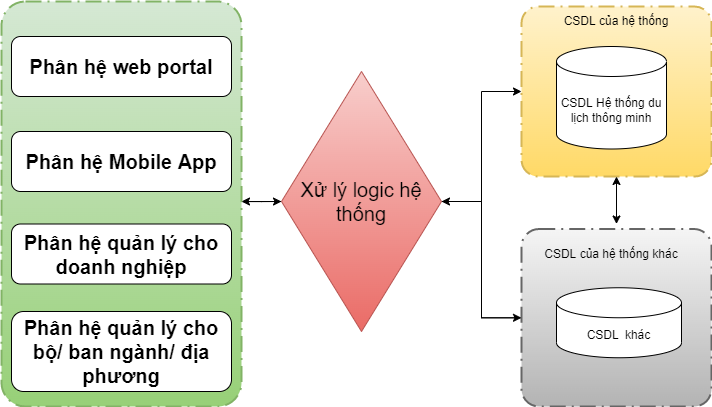

The diagram above was exported from draw.io. Its source (the exported page's mxGraphModel, read from the mxfile embedded in the PNG):
<mxGraphModel dx="965" dy="597" grid="1" gridSize="10" guides="1" tooltips="1" connect="1" arrows="1" fold="1" page="1" pageScale="1" pageWidth="827" pageHeight="1169" math="0" shadow="0">
  <root>
    <mxCell id="0" />
    <mxCell id="1" parent="0" />
    <mxCell id="ZnWsBSKY5zQjApXuL4cQ-12" style="edgeStyle=orthogonalEdgeStyle;rounded=0;orthogonalLoop=1;jettySize=auto;html=1;entryX=0;entryY=0.5;entryDx=0;entryDy=0;fontSize=20;" parent="1" target="0aDKZo0Y36aNwWf872E4-11" edge="1">
      <mxGeometry relative="1" as="geometry">
        <mxPoint x="570" y="330.1" as="sourcePoint" />
      </mxGeometry>
    </mxCell>
    <mxCell id="ZnWsBSKY5zQjApXuL4cQ-8" style="edgeStyle=orthogonalEdgeStyle;rounded=0;orthogonalLoop=1;jettySize=auto;html=1;entryX=0;entryY=0.5;entryDx=0;entryDy=0;entryPerimeter=0;fontSize=20;" parent="1" source="0aDKZo0Y36aNwWf872E4-11" target="ZnWsBSKY5zQjApXuL4cQ-1" edge="1">
      <mxGeometry relative="1" as="geometry" />
    </mxCell>
    <mxCell id="ZnWsBSKY5zQjApXuL4cQ-9" style="edgeStyle=orthogonalEdgeStyle;rounded=0;orthogonalLoop=1;jettySize=auto;html=1;fontSize=20;" parent="1" source="0aDKZo0Y36aNwWf872E4-11" target="ZnWsBSKY5zQjApXuL4cQ-4" edge="1">
      <mxGeometry relative="1" as="geometry" />
    </mxCell>
    <mxCell id="ZnWsBSKY5zQjApXuL4cQ-11" style="edgeStyle=orthogonalEdgeStyle;rounded=0;orthogonalLoop=1;jettySize=auto;html=1;entryX=1;entryY=0.5;entryDx=0;entryDy=0;fontSize=20;" parent="1" source="0aDKZo0Y36aNwWf872E4-11" edge="1">
      <mxGeometry relative="1" as="geometry">
        <mxPoint x="570" y="330.0000000000001" as="targetPoint" />
      </mxGeometry>
    </mxCell>
    <mxCell id="0aDKZo0Y36aNwWf872E4-11" value="Xử lý logic hệ thống" style="rhombus;whiteSpace=wrap;html=1;fontSize=20;fillColor=#f8cecc;gradientColor=#ea6b66;strokeColor=#b85450;" parent="1" vertex="1">
      <mxGeometry x="610" y="200" width="160" height="260" as="geometry" />
    </mxCell>
    <mxCell id="ZnWsBSKY5zQjApXuL4cQ-1" value="" style="points=[[0.25,0,0],[0.5,0,0],[0.75,0,0],[1,0.25,0],[1,0.5,0],[1,0.75,0],[0.75,1,0],[0.5,1,0],[0.25,1,0],[0,0.75,0],[0,0.5,0],[0,0.25,0]];rounded=1;arcSize=10;dashed=1;dashPattern=8 3 1 3;strokeWidth=2;fontStyle=1;fontSize=20;fillColor=#fff2cc;gradientColor=#ffd966;strokeColor=#d6b656;" parent="1" vertex="1">
      <mxGeometry x="850" y="135" width="190" height="170" as="geometry" />
    </mxCell>
    <mxCell id="ZnWsBSKY5zQjApXuL4cQ-2" value="CSDL của hệ thống" style="text;html=1;strokeColor=none;fillColor=none;align=center;verticalAlign=middle;whiteSpace=wrap;rounded=0;" parent="1" vertex="1">
      <mxGeometry x="865" y="135" width="160" height="30" as="geometry" />
    </mxCell>
    <mxCell id="ZnWsBSKY5zQjApXuL4cQ-3" value="CSDL Hệ thống du lịch thông minh" style="shape=cylinder3;whiteSpace=wrap;html=1;boundedLbl=1;backgroundOutline=1;size=15;" parent="1" vertex="1">
      <mxGeometry x="885" y="175" width="110" height="102.5" as="geometry" />
    </mxCell>
    <mxCell id="ZnWsBSKY5zQjApXuL4cQ-10" style="edgeStyle=orthogonalEdgeStyle;rounded=0;orthogonalLoop=1;jettySize=auto;html=1;fontSize=20;" parent="1" source="ZnWsBSKY5zQjApXuL4cQ-4" target="0aDKZo0Y36aNwWf872E4-11" edge="1">
      <mxGeometry relative="1" as="geometry" />
    </mxCell>
    <mxCell id="ZnWsBSKY5zQjApXuL4cQ-4" value="" style="points=[[0.25,0,0],[0.5,0,0],[0.75,0,0],[1,0.25,0],[1,0.5,0],[1,0.75,0],[0.75,1,0],[0.5,1,0],[0.25,1,0],[0,0.75,0],[0,0.5,0],[0,0.25,0]];rounded=1;arcSize=10;dashed=1;dashPattern=8 3 1 3;strokeWidth=2;fontStyle=1;fontSize=20;fillColor=#f5f5f5;gradientColor=#b3b3b3;strokeColor=#666666;" parent="1" vertex="1">
      <mxGeometry x="850" y="357.5" width="190" height="177.5" as="geometry" />
    </mxCell>
    <mxCell id="ZnWsBSKY5zQjApXuL4cQ-5" value="CSDL của hệ thống khác" style="text;html=1;strokeColor=none;fillColor=none;align=center;verticalAlign=middle;whiteSpace=wrap;rounded=0;" parent="1" vertex="1">
      <mxGeometry x="860" y="367.5" width="160" height="30" as="geometry" />
    </mxCell>
    <mxCell id="ZnWsBSKY5zQjApXuL4cQ-6" value="CSDL&amp;nbsp; khác" style="shape=cylinder3;whiteSpace=wrap;html=1;boundedLbl=1;backgroundOutline=1;size=15;" parent="1" vertex="1">
      <mxGeometry x="885" y="416.25" width="125" height="70" as="geometry" />
    </mxCell>
    <mxCell id="ZnWsBSKY5zQjApXuL4cQ-7" value="" style="endArrow=classic;startArrow=classic;html=1;rounded=0;exitX=0.5;exitY=1;exitDx=0;exitDy=0;exitPerimeter=0;" parent="1" source="ZnWsBSKY5zQjApXuL4cQ-1" edge="1">
      <mxGeometry width="50" height="50" relative="1" as="geometry">
        <mxPoint x="935" y="322.5" as="sourcePoint" />
        <mxPoint x="945" y="352.5" as="targetPoint" />
      </mxGeometry>
    </mxCell>
    <mxCell id="-m1Xj2CckOGrIgAwN7Ai-1" value="" style="points=[[0.25,0,0],[0.5,0,0],[0.75,0,0],[1,0.25,0],[1,0.5,0],[1,0.75,0],[0.75,1,0],[0.5,1,0],[0.25,1,0],[0,0.75,0],[0,0.5,0],[0,0.25,0]];rounded=1;arcSize=10;dashed=1;dashPattern=8 3 1 3;strokeWidth=2;fontStyle=1;fontSize=20;fillColor=#d5e8d4;strokeColor=#82b366;gradientColor=#97d077;" vertex="1" parent="1">
      <mxGeometry x="330" y="130" width="240" height="405" as="geometry" />
    </mxCell>
    <mxCell id="-m1Xj2CckOGrIgAwN7Ai-2" value="&lt;b&gt;&lt;font style=&quot;font-size: 20px;&quot;&gt;Phân hệ web portal&lt;/font&gt;&lt;/b&gt;" style="rounded=1;whiteSpace=wrap;html=1;" vertex="1" parent="1">
      <mxGeometry x="340" y="165" width="220" height="60" as="geometry" />
    </mxCell>
    <mxCell id="-m1Xj2CckOGrIgAwN7Ai-3" value="&lt;b&gt;&lt;font style=&quot;font-size: 20px;&quot;&gt;Phân hệ Mobile App&lt;/font&gt;&lt;/b&gt;" style="rounded=1;whiteSpace=wrap;html=1;" vertex="1" parent="1">
      <mxGeometry x="340" y="260" width="220" height="60" as="geometry" />
    </mxCell>
    <mxCell id="-m1Xj2CckOGrIgAwN7Ai-4" value="&lt;b&gt;&lt;font style=&quot;font-size: 20px;&quot;&gt;Phân hệ quản lý cho doanh nghiệp&lt;/font&gt;&lt;/b&gt;" style="rounded=1;whiteSpace=wrap;html=1;" vertex="1" parent="1">
      <mxGeometry x="340" y="352.5" width="220" height="60" as="geometry" />
    </mxCell>
    <mxCell id="-m1Xj2CckOGrIgAwN7Ai-5" value="&lt;b&gt;&lt;font style=&quot;font-size: 20px;&quot;&gt;Phân hệ quản lý cho bộ/ ban ngành/ địa phương&lt;/font&gt;&lt;/b&gt;" style="rounded=1;whiteSpace=wrap;html=1;" vertex="1" parent="1">
      <mxGeometry x="340" y="440" width="220" height="80" as="geometry" />
    </mxCell>
  </root>
</mxGraphModel>